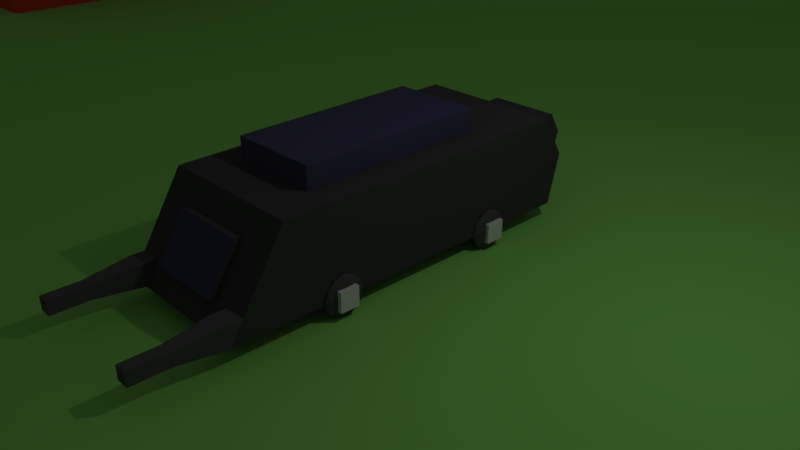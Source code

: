 # Source: rosimple.blend  (saved by Blender 2.78.0; exported with 4.5.12 LTS)
import bpy
from mathutils import Matrix  # noqa: F401  (used for matrix-valued properties, if any)

bpy.ops.wm.read_factory_settings(use_empty=True)
scene = bpy.context.scene
scene.name = 'Scene'

# ---- collections
col_collection_1 = bpy.data.collections.new('Collection 1'); scene.collection.children.link(col_collection_1)

# ---- materials (node trees are filled in below, after node groups)
mat_hinderniss = bpy.data.materials.new('Hinderniss')
mat_hinderniss.alpha_threshold = 0.0
mat_hinderniss.roughness = 0.5
mat_material_001 = bpy.data.materials.new('Material.001')
mat_material_001.alpha_threshold = 0.0
mat_material_001.roughness = 0.5
mat_material = bpy.data.materials.new('Material')
mat_material.alpha_threshold = 0.0
mat_material.diffuse_color = (0.06681, 0.06681, 0.06681, 1.0)
mat_material.roughness = 0.5
mat_material.line_color = (0.0, 0.0, 0.0, 1.0)
mat_oben = bpy.data.materials.new('oben')
mat_oben.alpha_threshold = 0.0
mat_oben.diffuse_color = (0.07059, 0.0685, 0.1376, 1.0)
mat_oben.roughness = 0.5
mat_reifen = bpy.data.materials.new('Reifen')
mat_reifen.alpha_threshold = 0.0
mat_reifen.diffuse_color = (0.08714, 0.08714, 0.08714, 1.0)
mat_reifen.roughness = 0.5
mat_hell = bpy.data.materials.new('hell')
mat_hell.alpha_threshold = 0.0
mat_hell.roughness = 0.5
mat_greifer = bpy.data.materials.new('Greifer')
mat_greifer.alpha_threshold = 0.0
mat_greifer.diffuse_color = (0.09463, 0.09463, 0.09463, 1.0)
mat_greifer.roughness = 0.5

# ---- material node trees
mat_hinderniss.use_nodes = True; mat_hinderniss.node_tree.nodes.clear()
_N = mat_hinderniss.node_tree.nodes; _L = mat_hinderniss.node_tree.links
n0 = _N.new('ShaderNodeOutputMaterial'); n0.name = 'Material Output'; n0.location = (300, 300)
n1 = _N.new('ShaderNodeBsdfDiffuse'); n1.name = 'Diffuse BSDF'; n1.location = (10, 300)
n1.inputs[0].default_value = (0.8, 0.07655, 0.0, 1.0)
_L.new(n1.outputs[0], n0.inputs[0])
n0.is_active_output = True
mat_material_001.use_nodes = True; mat_material_001.node_tree.nodes.clear()
_N = mat_material_001.node_tree.nodes; _L = mat_material_001.node_tree.links
n0 = _N.new('ShaderNodeOutputMaterial'); n0.name = 'Material Output'; n0.location = (300, 300)
n1 = _N.new('ShaderNodeBsdfDiffuse'); n1.name = 'Diffuse BSDF'; n1.location = (10, 300)
n1.inputs[0].default_value = (0.2877, 0.8, 0.1512, 1.0)
_L.new(n1.outputs[0], n0.inputs[0])
n0.is_active_output = True
mat_hell.use_nodes = True; mat_hell.node_tree.nodes.clear()
_N = mat_hell.node_tree.nodes; _L = mat_hell.node_tree.links
n0 = _N.new('ShaderNodeOutputMaterial'); n0.name = 'Material Output'; n0.location = (300, 300)
n1 = _N.new('ShaderNodeBsdfDiffuse'); n1.name = 'Diffuse BSDF'; n1.location = (10, 300)
_L.new(n1.outputs[0], n0.inputs[0])
n0.is_active_output = True

# ---- world
world_world = bpy.data.worlds.new('World'); scene.world = world_world
world_world.color = (0.05088, 0.05088, 0.05088)
world_world.use_sun_shadow = False
world_world.sun_shadow_jitter_overblur = 0.0
world_world.cycles.sampling_method = 'MANUAL'
world_world.light_settings.ao_factor = 0.5865

# ---- cameras
cam_camera = bpy.data.cameras.new('Camera')
cam_camera.clip_end = 100.0
cam_camera.lens = 35.0
cam_camera.sensor_width = 32.0
cam_camera.sensor_height = 18.0
cam_camera.ortho_scale = 7.314
cam_camera.dof.focus_distance = 0.0

# ---- lights
light_lamp = bpy.data.lights.new('Lamp', 'POINT')
light_lamp.transmission_factor = 0.0
light_lamp.cutoff_distance = 30.0
light_lamp.energy = 100.0
light_lamp.shadow_buffer_clip_start = 1.001
light_lamp.shadow_soft_size = 0.1
light_lamp.shadow_maximum_resolution = 0.006
light_lamp.use_absolute_resolution = True

# ---- meshes
me_cube_011 = bpy.data.meshes.new('Cube.011')
me_cube_011.from_pydata([(-1.0, -1.0, -1.0), (-1.0, -1.0, 1.0), (-1.0, 1.0, -1.0), (-1.0, 1.0, 1.0), (1.0, -1.0, -1.0), (1.0, -1.0, 1.0), (1.0, 1.0, -1.0), (1.0, 1.0, 1.0)], [], [(0, 1, 3, 2), (2, 3, 7, 6), (6, 7, 5, 4), (4, 5, 1, 0), (2, 6, 4, 0), (7, 3, 1, 5)])
me_cube_011.materials.append(mat_hinderniss)
me_cube_011.use_remesh_preserve_volume = False
me_cube_011.use_remesh_preserve_attributes = False
me_cube_011.use_mirror_vertex_groups = False
me_cube_011.update()
me_cube_010 = bpy.data.meshes.new('Cube.010')
me_cube_010.from_pydata([(-1.0, -1.0, -1.0), (-1.0, -1.0, 1.0), (-1.0, 1.0, -1.0), (-1.0, 1.0, 1.0), (1.0, -1.0, -1.0), (1.0, -1.0, 1.0), (1.0, 1.0, -1.0), (1.0, 1.0, 1.0)], [], [(0, 1, 3, 2), (2, 3, 7, 6), (6, 7, 5, 4), (4, 5, 1, 0), (2, 6, 4, 0), (7, 3, 1, 5)])
me_cube_010.materials.append(mat_hinderniss)
me_cube_010.use_remesh_preserve_volume = False
me_cube_010.use_remesh_preserve_attributes = False
me_cube_010.use_mirror_vertex_groups = False
me_cube_010.update()
me_cube_009 = bpy.data.meshes.new('Cube.009')
me_cube_009.from_pydata([(-1.0, -1.0, -1.0), (-1.0, -1.0, 1.0), (-1.0, 1.0, -1.0), (-1.0, 1.0, 1.0), (1.0, -1.0, -1.0), (1.0, -1.0, 1.0), (1.0, 1.0, -1.0), (1.0, 1.0, 1.0)], [], [(0, 1, 3, 2), (2, 3, 7, 6), (6, 7, 5, 4), (4, 5, 1, 0), (2, 6, 4, 0), (7, 3, 1, 5)])
me_cube_009.materials.append(mat_hinderniss)
me_cube_009.use_remesh_preserve_volume = False
me_cube_009.use_remesh_preserve_attributes = False
me_cube_009.use_mirror_vertex_groups = False
me_cube_009.update()
me_cube_008 = bpy.data.meshes.new('Cube.008')
me_cube_008.from_pydata([(-1.0, -1.0, -1.0), (-1.0, -1.0, 1.0), (-1.0, 1.0, -1.0), (-1.0, 1.0, 1.0), (1.0, -1.0, -1.0), (1.0, -1.0, 1.0), (1.0, 1.0, -1.0), (1.0, 1.0, 1.0)], [], [(0, 1, 3, 2), (2, 3, 7, 6), (6, 7, 5, 4), (4, 5, 1, 0), (2, 6, 4, 0), (7, 3, 1, 5)])
me_cube_008.materials.append(mat_hinderniss)
me_cube_008.use_remesh_preserve_volume = False
me_cube_008.use_remesh_preserve_attributes = False
me_cube_008.use_mirror_vertex_groups = False
me_cube_008.update()
me_cube_007 = bpy.data.meshes.new('Cube.007')
me_cube_007.from_pydata([(-1.0, -1.0, -1.0), (-1.0, -1.0, 1.0), (-1.0, 1.0, -1.0), (-1.0, 1.0, 1.0), (1.0, -1.0, -1.0), (1.0, -1.0, 1.0), (1.0, 1.0, -1.0), (1.0, 1.0, 1.0)], [], [(0, 1, 3, 2), (2, 3, 7, 6), (6, 7, 5, 4), (4, 5, 1, 0), (2, 6, 4, 0), (7, 3, 1, 5)])
me_cube_007.materials.append(mat_hinderniss)
me_cube_007.use_remesh_preserve_volume = False
me_cube_007.use_remesh_preserve_attributes = False
me_cube_007.use_mirror_vertex_groups = False
me_cube_007.update()
me_cube_006 = bpy.data.meshes.new('Cube.006')
me_cube_006.from_pydata([(-1.0, -1.0, -1.0), (-1.0, -1.0, 1.0), (-1.0, 1.0, -1.0), (-1.0, 1.0, 1.0), (1.0, -1.0, -1.0), (1.0, -1.0, 1.0), (1.0, 1.0, -1.0), (1.0, 1.0, 1.0)], [], [(0, 1, 3, 2), (2, 3, 7, 6), (6, 7, 5, 4), (4, 5, 1, 0), (2, 6, 4, 0), (7, 3, 1, 5)])
me_cube_006.materials.append(mat_hinderniss)
me_cube_006.use_remesh_preserve_volume = False
me_cube_006.use_remesh_preserve_attributes = False
me_cube_006.use_mirror_vertex_groups = False
me_cube_006.update()
me_cube_005 = bpy.data.meshes.new('Cube.005')
me_cube_005.from_pydata([(-1.0, -1.0, -1.0), (-1.0, -1.0, 1.0), (-1.0, 1.0, -1.0), (-1.0, 1.0, 1.0), (1.0, -1.0, -1.0), (1.0, -1.0, 1.0), (1.0, 1.0, -1.0), (1.0, 1.0, 1.0)], [], [(0, 1, 3, 2), (2, 3, 7, 6), (6, 7, 5, 4), (4, 5, 1, 0), (2, 6, 4, 0), (7, 3, 1, 5)])
me_cube_005.materials.append(mat_hinderniss)
me_cube_005.use_remesh_preserve_volume = False
me_cube_005.use_remesh_preserve_attributes = False
me_cube_005.use_mirror_vertex_groups = False
me_cube_005.update()
me_cube_004 = bpy.data.meshes.new('Cube.004')
me_cube_004.from_pydata([(-1.0, -1.0, -1.0), (-1.0, -1.0, 1.0), (-1.0, 1.0, -1.0), (-1.0, 1.0, 1.0), (1.0, -1.0, -1.0), (1.0, -1.0, 1.0), (1.0, 1.0, -1.0), (1.0, 1.0, 1.0)], [], [(0, 1, 3, 2), (2, 3, 7, 6), (6, 7, 5, 4), (4, 5, 1, 0), (2, 6, 4, 0), (7, 3, 1, 5)])
me_cube_004.materials.append(mat_hinderniss)
me_cube_004.use_remesh_preserve_volume = False
me_cube_004.use_remesh_preserve_attributes = False
me_cube_004.use_mirror_vertex_groups = False
me_cube_004.update()
me_cube_003 = bpy.data.meshes.new('Cube.003')
me_cube_003.from_pydata([(-1.0, -1.0, -1.0), (-1.0, -1.0, 1.0), (-1.0, 1.0, -1.0), (-1.0, 1.0, 1.0), (1.0, -1.0, -1.0), (1.0, -1.0, 1.0), (1.0, 1.0, -1.0), (1.0, 1.0, 1.0)], [], [(0, 1, 3, 2), (2, 3, 7, 6), (6, 7, 5, 4), (4, 5, 1, 0), (2, 6, 4, 0), (7, 3, 1, 5)])
me_cube_003.materials.append(mat_material_001)
me_cube_003.use_remesh_preserve_volume = False
me_cube_003.use_remesh_preserve_attributes = False
me_cube_003.use_mirror_vertex_groups = False
me_cube_003.update()
me_cube = bpy.data.meshes.new('Cube')
me_cube.from_pydata([(1.0, 1.0, -0.9359), (1.0, -1.155, -0.9347), (-1.0, -1.155, -0.9347), (-1.0, 1.0, -0.9359), (1.0, 0.9259, 0.9269), (1.0, -0.8449, 0.8386), (-1.0, -0.8449, 0.8386), (-1.0, 0.9259, 0.9269), (1.788e-07, 1.0, -0.9359), (1.0, 1.074, 0.07306), (-1.0, 1.074, 0.07306), (2.384e-07, 0.9259, 0.9269), (-5.96e-08, -1.155, -0.9347), (1.0, -1.0, -0.04804), (-1.0, -1.0, -0.04804), (-4.172e-07, -0.8449, 0.8386), (-0.5, -1.155, -0.9347), (1.0, -0.9225, 0.3953), (-1.0, -0.9225, 0.3953), (-0.5, -0.8449, 0.8386), (0.5, -1.155, -0.9347), (1.0, -1.078, -0.4914), (-1.0, -1.078, -0.4914), (0.5, -0.8449, 0.8386), (-0.5, -1.0, -0.04804), (0.5, -1.0, -0.04804), (-1.788e-07, -1.078, -0.4914), (-3.576e-07, -0.9225, 0.3953), (0.5, -0.9225, 0.3953), (0.5, -1.078, -0.4914), (-0.5, -1.078, -0.4914), (-0.5, -0.9225, 0.3953), (0.5, -1.042, -0.02239), (-3.295e-07, -1.042, -0.02239), (-3.891e-07, -0.9642, 0.421), (-0.5, -1.042, -0.02239), (-2.103e-07, -1.119, -0.4657), (0.5, -0.9642, 0.421), (0.5, -1.119, -0.4657), (-0.5, -1.119, -0.4657), (-0.5, -0.9642, 0.421), (0.6115, 0.4959, 0.9055), (0.6115, -0.5869, 0.8515), (7.922e-08, 0.4959, 0.9055), (-0.6115, 0.4959, 0.9055), (-0.3058, -0.5869, 0.8515), (-0.6115, -0.5869, 0.8515), (0.3058, -0.5869, 0.8515), (-3.217e-07, -0.5869, 0.8515), (0.6115, 0.4938, 1.352), (0.6115, -0.589, 1.298), (5.524e-08, 0.4938, 1.352), (-0.6115, 0.4938, 1.352), (-0.3058, -0.589, 1.298), (-0.6115, -0.589, 1.298), (0.3058, -0.589, 1.298), (-3.457e-07, -0.589, 1.298), (-0.5, 1.0, -0.9359), (1.0, 1.0, 0.5), (-1.0, 1.0, 0.5), (-0.5, 0.9259, 0.9269), (0.5, 1.0, -0.9359), (1.0, 1.037, -0.4314), (-1.0, 1.037, -0.4314), (0.5, 0.9259, 0.9269), (-0.5, 1.074, 0.07306), (0.5, 1.074, 0.07306), (2.384e-07, 1.0, 0.5), (2.086e-07, 1.037, -0.4314), (0.5, 1.037, -0.4314), (0.5, 1.0, 0.5), (-0.5, 1.0, 0.5), (-0.5, 1.037, -0.4314), (0.5, 1.335, 0.1184), (4.034e-07, 1.335, 0.1184), (3.736e-07, 1.298, -0.3861), (-0.5, 1.335, 0.1184), (4.034e-07, 1.261, 0.5453), (0.5, 1.298, -0.3861), (0.5, 1.261, 0.5453), (-0.5, 1.261, 0.5453), (-0.5, 1.298, -0.3861)], [], [(0, 1, 20, 12, 16, 2, 3, 57, 8, 61), (15, 23, 47, 48), (62, 9, 58), (31, 19, 6, 18), (63, 59, 10), (72, 57, 3, 63), (71, 65, 10, 59), (65, 71, 80, 76), (69, 61, 8, 68), (30, 24, 14, 22), (28, 27, 34, 37), (28, 23, 15, 27), (24, 30, 39, 35), (13, 17, 28, 25), (17, 5, 23, 28), (20, 29, 26, 12), (1, 21, 29, 20), (21, 13, 25, 29), (16, 30, 22, 2), (12, 26, 30, 16), (25, 28, 37, 32), (24, 31, 18, 14), (27, 31, 40, 34), (27, 15, 19, 31), (38, 32, 33, 36), (32, 37, 34, 33), (36, 33, 35, 39), (33, 34, 40, 35), (30, 26, 36, 39), (29, 25, 32, 38), (31, 24, 35, 40), (26, 29, 38, 36), (45, 48, 56, 53), (6, 19, 45, 46), (5, 4, 41, 42), (4, 64, 11, 43, 41), (23, 5, 42, 47), (7, 6, 46, 44), (19, 15, 48, 45), (11, 60, 7, 44, 43), (49, 51, 52, 54, 53, 56, 55, 50), (41, 43, 51, 49), (46, 45, 53, 54), (42, 41, 49, 50), (47, 42, 50, 55), (48, 47, 55, 56), (44, 46, 54, 52), (43, 44, 52, 51), (66, 69, 78, 73), (9, 62, 69, 66), (62, 0, 61, 69), (64, 70, 67, 11), (4, 58, 70, 64), (58, 9, 66, 70), (60, 71, 59, 7), (11, 67, 71, 60), (68, 72, 81, 75), (65, 72, 63, 10), (67, 70, 79, 77), (68, 8, 57, 72), (2, 22, 14, 18, 6, 7, 59, 63, 3), (0, 62, 58, 4, 5, 17, 13, 21, 1), (79, 73, 74, 77), (73, 78, 75, 74), (77, 74, 76, 80), (74, 75, 81, 76), (69, 68, 75, 78), (71, 67, 77, 80), (70, 66, 73, 79), (72, 65, 76, 81)])
me_cube.polygons.foreach_set('material_index', [0, 0, 0, 0, 0, 0, 0, 0, 0, 0, 0, 0, 0, 0, 0, 0, 0, 0, 0, 0, 0, 0, 0, 0, 1, 1, 1, 1, 0, 0, 0, 0, 1, 0, 0, 0, 0, 0, 0, 0, 1, 1, 1, 1, 1, 1, 1, 1, 0, 0, 0, 0, 0, 0, 0, 0, 0, 0, 0, 0, 0, 0, 0, 0, 0, 0, 0, 0, 0, 0])
me_cube.materials.append(mat_material)
me_cube.materials.append(mat_oben)
me_cube.use_remesh_preserve_volume = False
me_cube.use_remesh_preserve_attributes = False
me_cube.use_mirror_vertex_groups = False
me_cube.update()
me_icosphere_002 = bpy.data.meshes.new('Icosphere.002')
me_icosphere_002.from_pydata([(0.0, 0.0, -1.0), (0.7236, -0.5257, -0.4472), (-0.2764, -0.8506, -0.4472), (-0.8944, 0.0, -0.4472), (-0.2764, 0.8506, -0.4472), (0.7236, 0.5257, -0.4472), (0.2764, -0.8506, 0.4472), (-0.7236, -0.5257, 0.4472), (-0.7236, 0.5257, 0.4472), (0.2764, 0.8506, 0.4472), (0.8944, 0.0, 0.4472), (0.0, 0.0, 1.0), (-0.1625, -0.5, -0.8507), (0.4253, -0.309, -0.8507), (0.2629, -0.809, -0.5257), (0.8506, 0.0, -0.5257), (0.4253, 0.309, -0.8507), (-0.5257, 0.0, -0.8507), (-0.6882, -0.5, -0.5257), (-0.1625, 0.5, -0.8507), (-0.6882, 0.5, -0.5257), (0.2629, 0.809, -0.5257), (0.9511, -0.309, 0.0), (0.9511, 0.309, 0.0), (0.0, -1.0, 0.0), (0.5878, -0.809, 0.0), (-0.9511, -0.309, 0.0), (-0.5878, -0.809, 0.0), (-0.5878, 0.809, 0.0), (-0.9511, 0.309, 0.0), (0.5878, 0.809, 0.0), (0.0, 1.0, 0.0), (0.6882, -0.5, 0.5257), (-0.2629, -0.809, 0.5257), (-0.8506, 0.0, 0.5257), (-0.2629, 0.809, 0.5257), (0.6882, 0.5, 0.5257), (0.1625, -0.5, 0.8507), (0.5257, 0.0, 0.8507), (-0.4253, -0.309, 0.8507), (-0.4253, 0.309, 0.8507), (0.1625, 0.5, 0.8507)], [], [(0, 13, 12), (1, 13, 15), (0, 12, 17), (0, 17, 19), (0, 19, 16), (1, 15, 22), (2, 14, 24), (3, 18, 26), (4, 20, 28), (5, 21, 30), (1, 22, 25), (2, 24, 27), (3, 26, 29), (4, 28, 31), (5, 30, 23), (6, 32, 37), (7, 33, 39), (8, 34, 40), (9, 35, 41), (10, 36, 38), (38, 41, 11), (38, 36, 41), (36, 9, 41), (41, 40, 11), (41, 35, 40), (35, 8, 40), (40, 39, 11), (40, 34, 39), (34, 7, 39), (39, 37, 11), (39, 33, 37), (33, 6, 37), (37, 38, 11), (37, 32, 38), (32, 10, 38), (23, 36, 10), (23, 30, 36), (30, 9, 36), (31, 35, 9), (31, 28, 35), (28, 8, 35), (29, 34, 8), (29, 26, 34), (26, 7, 34), (27, 33, 7), (27, 24, 33), (24, 6, 33), (25, 32, 6), (25, 22, 32), (22, 10, 32), (30, 31, 9), (30, 21, 31), (21, 4, 31), (28, 29, 8), (28, 20, 29), (20, 3, 29), (26, 27, 7), (26, 18, 27), (18, 2, 27), (24, 25, 6), (24, 14, 25), (14, 1, 25), (22, 23, 10), (22, 15, 23), (15, 5, 23), (16, 21, 5), (16, 19, 21), (19, 4, 21), (19, 20, 4), (19, 17, 20), (17, 3, 20), (17, 18, 3), (17, 12, 18), (12, 2, 18), (15, 16, 5), (15, 13, 16), (13, 0, 16), (12, 14, 2), (12, 13, 14), (13, 1, 14)])
me_icosphere_002.materials.append(mat_reifen)
me_icosphere_002.use_remesh_preserve_volume = False
me_icosphere_002.use_remesh_preserve_attributes = False
me_icosphere_002.use_mirror_vertex_groups = False
me_icosphere_002.update()
me_cube_014 = bpy.data.meshes.new('Cube.014')
me_cube_014.from_pydata([(-1.0, -1.0, -1.0), (-1.0, -1.0, 1.0), (-1.0, 1.0, -1.0), (-1.0, 1.0, 1.0), (1.0, -1.0, -1.0), (1.0, -1.0, 1.0), (1.0, 1.0, -1.0), (1.0, 1.0, 1.0)], [], [(0, 1, 3, 2), (2, 3, 7, 6), (6, 7, 5, 4), (4, 5, 1, 0), (2, 6, 4, 0), (7, 3, 1, 5)])
me_cube_014.materials.append(mat_hell)
me_cube_014.use_remesh_preserve_volume = False
me_cube_014.use_remesh_preserve_attributes = False
me_cube_014.use_mirror_vertex_groups = False
me_cube_014.update()
me_icosphere_003 = bpy.data.meshes.new('Icosphere.003')
me_icosphere_003.from_pydata([(0.0, 0.0, -1.0), (0.7236, -0.5257, -0.4472), (-0.2764, -0.8506, -0.4472), (-0.8944, 0.0, -0.4472), (-0.2764, 0.8506, -0.4472), (0.7236, 0.5257, -0.4472), (0.2764, -0.8506, 0.4472), (-0.7236, -0.5257, 0.4472), (-0.7236, 0.5257, 0.4472), (0.2764, 0.8506, 0.4472), (0.8944, 0.0, 0.4472), (0.0, 0.0, 1.0), (-0.1625, -0.5, -0.8507), (0.4253, -0.309, -0.8507), (0.2629, -0.809, -0.5257), (0.8506, 0.0, -0.5257), (0.4253, 0.309, -0.8507), (-0.5257, 0.0, -0.8507), (-0.6882, -0.5, -0.5257), (-0.1625, 0.5, -0.8507), (-0.6882, 0.5, -0.5257), (0.2629, 0.809, -0.5257), (0.9511, -0.309, 0.0), (0.9511, 0.309, 0.0), (0.0, -1.0, 0.0), (0.5878, -0.809, 0.0), (-0.9511, -0.309, 0.0), (-0.5878, -0.809, 0.0), (-0.5878, 0.809, 0.0), (-0.9511, 0.309, 0.0), (0.5878, 0.809, 0.0), (0.0, 1.0, 0.0), (0.6882, -0.5, 0.5257), (-0.2629, -0.809, 0.5257), (-0.8506, 0.0, 0.5257), (-0.2629, 0.809, 0.5257), (0.6882, 0.5, 0.5257), (0.1625, -0.5, 0.8507), (0.5257, 0.0, 0.8507), (-0.4253, -0.309, 0.8507), (-0.4253, 0.309, 0.8507), (0.1625, 0.5, 0.8507)], [], [(0, 13, 12), (1, 13, 15), (0, 12, 17), (0, 17, 19), (0, 19, 16), (1, 15, 22), (2, 14, 24), (3, 18, 26), (4, 20, 28), (5, 21, 30), (1, 22, 25), (2, 24, 27), (3, 26, 29), (4, 28, 31), (5, 30, 23), (6, 32, 37), (7, 33, 39), (8, 34, 40), (9, 35, 41), (10, 36, 38), (38, 41, 11), (38, 36, 41), (36, 9, 41), (41, 40, 11), (41, 35, 40), (35, 8, 40), (40, 39, 11), (40, 34, 39), (34, 7, 39), (39, 37, 11), (39, 33, 37), (33, 6, 37), (37, 38, 11), (37, 32, 38), (32, 10, 38), (23, 36, 10), (23, 30, 36), (30, 9, 36), (31, 35, 9), (31, 28, 35), (28, 8, 35), (29, 34, 8), (29, 26, 34), (26, 7, 34), (27, 33, 7), (27, 24, 33), (24, 6, 33), (25, 32, 6), (25, 22, 32), (22, 10, 32), (30, 31, 9), (30, 21, 31), (21, 4, 31), (28, 29, 8), (28, 20, 29), (20, 3, 29), (26, 27, 7), (26, 18, 27), (18, 2, 27), (24, 25, 6), (24, 14, 25), (14, 1, 25), (22, 23, 10), (22, 15, 23), (15, 5, 23), (16, 21, 5), (16, 19, 21), (19, 4, 21), (19, 20, 4), (19, 17, 20), (17, 3, 20), (17, 18, 3), (17, 12, 18), (12, 2, 18), (15, 16, 5), (15, 13, 16), (13, 0, 16), (12, 14, 2), (12, 13, 14), (13, 1, 14)])
me_icosphere_003.materials.append(mat_reifen)
me_icosphere_003.use_remesh_preserve_volume = False
me_icosphere_003.use_remesh_preserve_attributes = False
me_icosphere_003.use_mirror_vertex_groups = False
me_icosphere_003.update()
me_cube_015 = bpy.data.meshes.new('Cube.015')
me_cube_015.from_pydata([(-1.0, -1.0, -1.0), (-1.0, -1.0, 1.0), (-1.0, 1.0, -1.0), (-1.0, 1.0, 1.0), (1.0, -1.0, -1.0), (1.0, -1.0, 1.0), (1.0, 1.0, -1.0), (1.0, 1.0, 1.0)], [], [(0, 1, 3, 2), (2, 3, 7, 6), (6, 7, 5, 4), (4, 5, 1, 0), (2, 6, 4, 0), (7, 3, 1, 5)])
me_cube_015.materials.append(mat_hell)
me_cube_015.use_remesh_preserve_volume = False
me_cube_015.use_remesh_preserve_attributes = False
me_cube_015.use_mirror_vertex_groups = False
me_cube_015.update()
me_icosphere_001 = bpy.data.meshes.new('Icosphere.001')
me_icosphere_001.from_pydata([(0.0, 0.0, -1.0), (0.7236, -0.5257, -0.4472), (-0.2764, -0.8506, -0.4472), (-0.8944, 0.0, -0.4472), (-0.2764, 0.8506, -0.4472), (0.7236, 0.5257, -0.4472), (0.2764, -0.8506, 0.4472), (-0.7236, -0.5257, 0.4472), (-0.7236, 0.5257, 0.4472), (0.2764, 0.8506, 0.4472), (0.8944, 0.0, 0.4472), (0.0, 0.0, 1.0), (-0.1625, -0.5, -0.8507), (0.4253, -0.309, -0.8507), (0.2629, -0.809, -0.5257), (0.8506, 0.0, -0.5257), (0.4253, 0.309, -0.8507), (-0.5257, 0.0, -0.8507), (-0.6882, -0.5, -0.5257), (-0.1625, 0.5, -0.8507), (-0.6882, 0.5, -0.5257), (0.2629, 0.809, -0.5257), (0.9511, -0.309, 0.0), (0.9511, 0.309, 0.0), (0.0, -1.0, 0.0), (0.5878, -0.809, 0.0), (-0.9511, -0.309, 0.0), (-0.5878, -0.809, 0.0), (-0.5878, 0.809, 0.0), (-0.9511, 0.309, 0.0), (0.5878, 0.809, 0.0), (0.0, 1.0, 0.0), (0.6882, -0.5, 0.5257), (-0.2629, -0.809, 0.5257), (-0.8506, 0.0, 0.5257), (-0.2629, 0.809, 0.5257), (0.6882, 0.5, 0.5257), (0.1625, -0.5, 0.8507), (0.5257, 0.0, 0.8507), (-0.4253, -0.309, 0.8507), (-0.4253, 0.309, 0.8507), (0.1625, 0.5, 0.8507)], [], [(0, 13, 12), (1, 13, 15), (0, 12, 17), (0, 17, 19), (0, 19, 16), (1, 15, 22), (2, 14, 24), (3, 18, 26), (4, 20, 28), (5, 21, 30), (1, 22, 25), (2, 24, 27), (3, 26, 29), (4, 28, 31), (5, 30, 23), (6, 32, 37), (7, 33, 39), (8, 34, 40), (9, 35, 41), (10, 36, 38), (38, 41, 11), (38, 36, 41), (36, 9, 41), (41, 40, 11), (41, 35, 40), (35, 8, 40), (40, 39, 11), (40, 34, 39), (34, 7, 39), (39, 37, 11), (39, 33, 37), (33, 6, 37), (37, 38, 11), (37, 32, 38), (32, 10, 38), (23, 36, 10), (23, 30, 36), (30, 9, 36), (31, 35, 9), (31, 28, 35), (28, 8, 35), (29, 34, 8), (29, 26, 34), (26, 7, 34), (27, 33, 7), (27, 24, 33), (24, 6, 33), (25, 32, 6), (25, 22, 32), (22, 10, 32), (30, 31, 9), (30, 21, 31), (21, 4, 31), (28, 29, 8), (28, 20, 29), (20, 3, 29), (26, 27, 7), (26, 18, 27), (18, 2, 27), (24, 25, 6), (24, 14, 25), (14, 1, 25), (22, 23, 10), (22, 15, 23), (15, 5, 23), (16, 21, 5), (16, 19, 21), (19, 4, 21), (19, 20, 4), (19, 17, 20), (17, 3, 20), (17, 18, 3), (17, 12, 18), (12, 2, 18), (15, 16, 5), (15, 13, 16), (13, 0, 16), (12, 14, 2), (12, 13, 14), (13, 1, 14)])
me_icosphere_001.materials.append(mat_reifen)
me_icosphere_001.use_remesh_preserve_volume = False
me_icosphere_001.use_remesh_preserve_attributes = False
me_icosphere_001.use_mirror_vertex_groups = False
me_icosphere_001.update()
me_cube_013 = bpy.data.meshes.new('Cube.013')
me_cube_013.from_pydata([(-1.0, -1.0, -1.0), (-1.0, -1.0, 1.0), (-1.0, 1.0, -1.0), (-1.0, 1.0, 1.0), (1.0, -1.0, -1.0), (1.0, -1.0, 1.0), (1.0, 1.0, -1.0), (1.0, 1.0, 1.0)], [], [(0, 1, 3, 2), (2, 3, 7, 6), (6, 7, 5, 4), (4, 5, 1, 0), (2, 6, 4, 0), (7, 3, 1, 5)])
me_cube_013.materials.append(mat_hell)
me_cube_013.use_remesh_preserve_volume = False
me_cube_013.use_remesh_preserve_attributes = False
me_cube_013.use_mirror_vertex_groups = False
me_cube_013.update()
me_icosphere = bpy.data.meshes.new('Icosphere')
me_icosphere.from_pydata([(0.0, 0.0, -1.0), (0.7236, -0.5257, -0.4472), (-0.2764, -0.8506, -0.4472), (-0.8944, 0.0, -0.4472), (-0.2764, 0.8506, -0.4472), (0.7236, 0.5257, -0.4472), (0.2764, -0.8506, 0.4472), (-0.7236, -0.5257, 0.4472), (-0.7236, 0.5257, 0.4472), (0.2764, 0.8506, 0.4472), (0.8944, 0.0, 0.4472), (0.0, 0.0, 1.0), (-0.1625, -0.5, -0.8507), (0.4253, -0.309, -0.8507), (0.2629, -0.809, -0.5257), (0.8506, 0.0, -0.5257), (0.4253, 0.309, -0.8507), (-0.5257, 0.0, -0.8507), (-0.6882, -0.5, -0.5257), (-0.1625, 0.5, -0.8507), (-0.6882, 0.5, -0.5257), (0.2629, 0.809, -0.5257), (0.9511, -0.309, 0.0), (0.9511, 0.309, 0.0), (0.0, -1.0, 0.0), (0.5878, -0.809, 0.0), (-0.9511, -0.309, 0.0), (-0.5878, -0.809, 0.0), (-0.5878, 0.809, 0.0), (-0.9511, 0.309, 0.0), (0.5878, 0.809, 0.0), (0.0, 1.0, 0.0), (0.6882, -0.5, 0.5257), (-0.2629, -0.809, 0.5257), (-0.8506, 0.0, 0.5257), (-0.2629, 0.809, 0.5257), (0.6882, 0.5, 0.5257), (0.1625, -0.5, 0.8507), (0.5257, 0.0, 0.8507), (-0.4253, -0.309, 0.8507), (-0.4253, 0.309, 0.8507), (0.1625, 0.5, 0.8507)], [], [(0, 13, 12), (1, 13, 15), (0, 12, 17), (0, 17, 19), (0, 19, 16), (1, 15, 22), (2, 14, 24), (3, 18, 26), (4, 20, 28), (5, 21, 30), (1, 22, 25), (2, 24, 27), (3, 26, 29), (4, 28, 31), (5, 30, 23), (6, 32, 37), (7, 33, 39), (8, 34, 40), (9, 35, 41), (10, 36, 38), (38, 41, 11), (38, 36, 41), (36, 9, 41), (41, 40, 11), (41, 35, 40), (35, 8, 40), (40, 39, 11), (40, 34, 39), (34, 7, 39), (39, 37, 11), (39, 33, 37), (33, 6, 37), (37, 38, 11), (37, 32, 38), (32, 10, 38), (23, 36, 10), (23, 30, 36), (30, 9, 36), (31, 35, 9), (31, 28, 35), (28, 8, 35), (29, 34, 8), (29, 26, 34), (26, 7, 34), (27, 33, 7), (27, 24, 33), (24, 6, 33), (25, 32, 6), (25, 22, 32), (22, 10, 32), (30, 31, 9), (30, 21, 31), (21, 4, 31), (28, 29, 8), (28, 20, 29), (20, 3, 29), (26, 27, 7), (26, 18, 27), (18, 2, 27), (24, 25, 6), (24, 14, 25), (14, 1, 25), (22, 23, 10), (22, 15, 23), (15, 5, 23), (16, 21, 5), (16, 19, 21), (19, 4, 21), (19, 20, 4), (19, 17, 20), (17, 3, 20), (17, 18, 3), (17, 12, 18), (12, 2, 18), (15, 16, 5), (15, 13, 16), (13, 0, 16), (12, 14, 2), (12, 13, 14), (13, 1, 14)])
me_icosphere.materials.append(mat_reifen)
me_icosphere.use_remesh_preserve_volume = False
me_icosphere.use_remesh_preserve_attributes = False
me_icosphere.use_mirror_vertex_groups = False
me_icosphere.update()
me_cube_012 = bpy.data.meshes.new('Cube.012')
me_cube_012.from_pydata([(-1.0, -1.0, -1.0), (-1.0, -1.0, 1.0), (-1.0, 1.0, -1.0), (-1.0, 1.0, 1.0), (1.0, -1.0, -1.0), (1.0, -1.0, 1.0), (1.0, 1.0, -1.0), (1.0, 1.0, 1.0)], [], [(0, 1, 3, 2), (2, 3, 7, 6), (6, 7, 5, 4), (4, 5, 1, 0), (2, 6, 4, 0), (7, 3, 1, 5)])
me_cube_012.materials.append(mat_hell)
me_cube_012.use_remesh_preserve_volume = False
me_cube_012.use_remesh_preserve_attributes = False
me_cube_012.use_mirror_vertex_groups = False
me_cube_012.update()
me_cube_002 = bpy.data.meshes.new('Cube.002')
me_cube_002.from_pydata([(-1.0, -1.0, -1.0), (-1.0, -1.0, 1.0), (-1.0, 1.0, -1.0), (-1.0, 1.0, 1.0), (1.0, -1.0, -1.0), (1.0, -1.0, 1.0), (1.0, 1.0, -1.0), (1.0, 1.0, 1.0), (-0.6177, -5.172, -0.6177), (-0.6177, -5.172, 0.6177), (0.6177, -5.172, 0.6177), (0.6177, -5.172, -0.6177), (-0.6177, -8.457, -0.6177), (-0.6177, -8.457, 0.6177), (0.6177, -8.457, 0.6177), (0.6177, -8.457, -0.6177)], [], [(0, 1, 3, 2), (2, 3, 7, 6), (6, 7, 5, 4), (4, 5, 10, 11), (2, 6, 4, 0), (7, 3, 1, 5), (8, 11, 15, 12), (1, 0, 8, 9), (0, 4, 11, 8), (5, 1, 9, 10), (15, 14, 13, 12), (9, 8, 12, 13), (10, 9, 13, 14), (11, 10, 14, 15)])
me_cube_002.materials.append(mat_greifer)
me_cube_002.use_remesh_preserve_volume = False
me_cube_002.use_remesh_preserve_attributes = False
me_cube_002.use_mirror_vertex_groups = False
me_cube_002.update()
me_cube_001 = bpy.data.meshes.new('Cube.001')
me_cube_001.from_pydata([(-1.0, -1.0, -1.0), (-1.0, -1.0, 1.0), (-1.0, 1.0, -1.0), (-1.0, 1.0, 1.0), (1.0, -1.0, -1.0), (1.0, -1.0, 1.0), (1.0, 1.0, -1.0), (1.0, 1.0, 1.0), (-0.6177, -5.172, -0.6177), (-0.6177, -5.172, 0.6177), (0.6177, -5.172, 0.6177), (0.6177, -5.172, -0.6177), (-0.6177, -8.457, -0.6177), (-0.6177, -8.457, 0.6177), (0.6177, -8.457, 0.6177), (0.6177, -8.457, -0.6177)], [], [(0, 1, 3, 2), (2, 3, 7, 6), (6, 7, 5, 4), (4, 5, 10, 11), (2, 6, 4, 0), (7, 3, 1, 5), (8, 11, 15, 12), (1, 0, 8, 9), (0, 4, 11, 8), (5, 1, 9, 10), (15, 14, 13, 12), (9, 8, 12, 13), (10, 9, 13, 14), (11, 10, 14, 15)])
me_cube_001.materials.append(mat_greifer)
me_cube_001.use_remesh_preserve_volume = False
me_cube_001.use_remesh_preserve_attributes = False
me_cube_001.use_mirror_vertex_groups = False
me_cube_001.update()

# ---- objects
ob_hindernis1 = bpy.data.objects.new('hindernis1', me_cube_011)
ob_hindernis2 = bpy.data.objects.new('hindernis2', me_cube_010)
ob_hindernis3 = bpy.data.objects.new('hindernis3', me_cube_009)
ob_hindernis4 = bpy.data.objects.new('hindernis4', me_cube_008)
ob_hindernis5 = bpy.data.objects.new('hindernis5', me_cube_007)
ob_hindernis6 = bpy.data.objects.new('hindernis6', me_cube_006)
ob_hindernis7 = bpy.data.objects.new('hindernis7', me_cube_005)
ob_hindernis8 = bpy.data.objects.new('hindernis8', me_cube_004)
ob_boden = bpy.data.objects.new('boden', me_cube_003)
ob_auto = bpy.data.objects.new('auto', me_cube)
ob_reifenhr = bpy.data.objects.new('reifenHR', me_icosphere_002)
ob_kappehr = bpy.data.objects.new('KappeHR', me_cube_014)
ob_reifenvr = bpy.data.objects.new('ReifenVR', me_icosphere_003)
ob_kappevr = bpy.data.objects.new('kappeVR', me_cube_015)
ob_reifenhl = bpy.data.objects.new('reifenHL', me_icosphere_001)
ob_reifenhl_1 = bpy.data.objects.new('ReifenHL', me_cube_013)
ob_reifenvl = bpy.data.objects.new('reifenVL', me_icosphere)
ob_kappevl = bpy.data.objects.new('KappeVL', me_cube_012)
ob_greifer2 = bpy.data.objects.new('greifer2', me_cube_002)
ob_greifer = bpy.data.objects.new('greifer', me_cube_001)
ob_lamp = bpy.data.objects.new('Lamp', light_lamp)
ob_camera = bpy.data.objects.new('Camera', cam_camera)

# ---- transforms, parenting, visibility, modifiers, constraints
ob_hindernis1.location = (23.95, 28.6, 1.541)
ob_hindernis1.scale = (1.393, 1.393, 1.393)
ob_hindernis1.lineart.crease_threshold = 0.0
ob_hindernis2.location = (35.24, -19.54, 1.541)
ob_hindernis2.scale = (1.393, 1.393, 1.393)
ob_hindernis2.lineart.crease_threshold = 0.0
ob_hindernis3.location = (-47.59, -7.435, 1.541)
ob_hindernis3.scale = (1.393, 1.393, 1.393)
ob_hindernis3.lineart.crease_threshold = 0.0
ob_hindernis4.location = (-57.23, 61.6, 3.05)
ob_hindernis4.scale = (2.964, 2.964, 2.964)
ob_hindernis4.lineart.crease_threshold = 0.0
ob_hindernis5.location = (71.86, 73.26, 3.05)
ob_hindernis5.scale = (2.964, 2.964, 2.964)
ob_hindernis5.lineart.crease_threshold = 0.0
ob_hindernis6.location = (-48.27, -26.48, 3.05)
ob_hindernis6.scale = (2.964, 2.964, 2.964)
ob_hindernis6.lineart.crease_threshold = 0.0
ob_hindernis7.location = (3.059, -27.6, 3.05)
ob_hindernis7.scale = (2.964, 2.964, 2.964)
ob_hindernis7.lineart.crease_threshold = 0.0
ob_hindernis8.location = (-19.13, 4.9, 3.05)
ob_hindernis8.scale = (2.964, 2.964, 2.964)
ob_hindernis8.lineart.crease_threshold = 0.0
ob_boden.location = (0.0, 0.0, 0.0)
ob_boden.scale = (-132.5, -132.5, 0.08159)
ob_boden.lineart.crease_threshold = 0.0
ob_auto.location = (0.0, 0.0, 0.9359)
ob_auto.scale = (1.0, 2.361, 0.6723)
ob_auto.lock_rotations_4d = False
ob_auto.empty_display_type = 'ARROWS'
ob_auto.lineart.crease_threshold = 0.0
ob_reifenhr.parent = ob_auto
ob_reifenhr.matrix_parent_inverse = Matrix(((1.0, 0.0, 0.0, -0.0), (0.0, 0.4235, 0.0, -0.0), (0.0, 0.0, 1.487, -1.392), (0.0, 0.0, 0.0, 1.0)))
ob_reifenhr.location = (-1.037, 1.129, 0.3371)
ob_reifenhr.scale = (0.0684, 0.2781, 0.2781)
ob_reifenhr.lineart.crease_threshold = 0.0
ob_kappehr.parent = ob_reifenhr
ob_kappehr.matrix_parent_inverse = Matrix(((14.62, 0.0, 0.0, 15.16), (-4.768e-07, 3.596, 0.0, -4.061), (0.0, 0.0, 3.596, -1.212), (0.0, 0.0, 0.0, 1.0)))
ob_kappehr.location = (-1.084, 1.166, 0.3371)
ob_kappehr.scale = (0.03242, 0.1306, 0.1306)
ob_kappehr.lineart.crease_threshold = 0.0
ob_reifenvr.parent = ob_auto
ob_reifenvr.matrix_parent_inverse = Matrix(((1.0, 0.0, 0.0, -0.0), (0.0, 0.4235, 0.0, -0.0), (0.0, 0.0, 1.487, -1.392), (0.0, 0.0, 0.0, 1.0)))
ob_reifenvr.location = (-1.037, -1.277, 0.3371)
ob_reifenvr.scale = (0.0684, 0.2781, 0.2781)
ob_reifenvr.lineart.crease_threshold = 0.0
ob_kappevr.parent = ob_reifenvr
ob_kappevr.matrix_parent_inverse = Matrix(((14.62, 0.0, 0.0, 15.16), (0.0, 3.596, 0.0, 4.591), (0.0, 0.0, 3.596, -1.212), (0.0, 0.0, 0.0, 1.0)))
ob_kappevr.location = (-1.091, -1.275, 0.3371)
ob_kappevr.scale = (0.03242, 0.1306, 0.1306)
ob_kappevr.lineart.crease_threshold = 0.0
ob_reifenhl.parent = ob_auto
ob_reifenhl.matrix_parent_inverse = Matrix(((1.0, 0.0, 0.0, -0.0), (0.0, 0.4235, 0.0, -0.0), (0.0, 0.0, 1.487, -1.392), (0.0, 0.0, 0.0, 1.0)))
ob_reifenhl.location = (1.013, 1.129, 0.3371)
ob_reifenhl.scale = (0.0684, 0.2781, 0.2781)
ob_reifenhl.lineart.crease_threshold = 0.0
ob_reifenhl_1.parent = ob_reifenhl
ob_reifenhl_1.matrix_parent_inverse = Matrix(((14.62, 0.0, 0.0, -14.81), (0.0, 3.596, 0.0, -4.061), (-1.192e-07, 0.0, 3.596, -1.212), (0.0, 0.0, 0.0, 1.0)))
ob_reifenhl_1.location = (1.083, 1.152, 0.3322)
ob_reifenhl_1.scale = (0.03242, 0.1306, 0.1306)
ob_reifenhl_1.lineart.crease_threshold = 0.0
ob_reifenvl.parent = ob_auto
ob_reifenvl.matrix_parent_inverse = Matrix(((1.0, 0.0, 0.0, -0.0), (0.0, 0.4235, 0.0, -0.0), (0.0, 0.0, 1.487, -1.392), (0.0, 0.0, 0.0, 1.0)))
ob_reifenvl.location = (1.013, -1.261, 0.3371)
ob_reifenvl.scale = (0.0684, 0.2781, 0.2781)
ob_reifenvl.lineart.crease_threshold = 0.0
ob_kappevl.parent = ob_reifenvl
ob_kappevl.matrix_parent_inverse = Matrix(((14.62, 0.0, 0.0, -14.81), (0.0, 3.596, 0.0, 4.533), (-1.192e-07, 0.0, 3.596, -1.212), (0.0, 0.0, 0.0, 1.0)))
ob_kappevl.location = (1.09, -1.261, 0.3371)
ob_kappevl.scale = (0.03242, 0.1306, 0.1306)
ob_kappevl.lineart.crease_threshold = 0.0
ob_greifer2.parent = ob_auto
ob_greifer2.matrix_parent_inverse = Matrix(((1.0, 0.0, 0.0, -0.0), (0.0, 0.4235, 0.0, -0.0), (0.0, 0.0, 1.487, -1.392), (0.0, 0.0, 0.0, 1.0)))
ob_greifer2.location = (0.8534, -2.615, 0.4558)
ob_greifer2.scale = (0.1435, 0.1435, 0.1435)
ob_greifer2.lineart.crease_threshold = 0.0
ob_greifer.parent = ob_auto
ob_greifer.matrix_parent_inverse = Matrix(((1.0, 0.0, 0.0, -0.0), (0.0, 0.4235, 0.0, -0.0), (0.0, 0.0, 1.487, -1.392), (0.0, 0.0, 0.0, 1.0)))
ob_greifer.location = (-0.85, -2.615, 0.4558)
ob_greifer.scale = (0.1435, 0.1435, 0.1435)
ob_greifer.lineart.crease_threshold = 0.0
ob_lamp.location = (4.076, 1.005, 5.904)
ob_lamp.rotation_euler = (0.6503, 0.05522, 1.866)
ob_lamp.lock_rotations_4d = False
ob_lamp.empty_display_type = 'ARROWS'
ob_lamp.color = (0.0, 0.0, 0.0, 0.0)
ob_lamp.lineart.crease_threshold = 0.0
ob_camera.location = (7.481, -6.508, 5.344)
ob_camera.rotation_euler = (1.109, 0.0, 0.8149)
ob_camera.lock_rotations_4d = False
ob_camera.empty_display_type = 'ARROWS'
ob_camera.color = (0.0, 0.0, 0.0, 0.0)
ob_camera.display_type = 'WIRE'
ob_camera.lineart.crease_threshold = 0.0

# ---- collection membership
col_collection_1.objects.link(ob_hindernis1)
col_collection_1.objects.link(ob_hindernis2)
col_collection_1.objects.link(ob_hindernis3)
col_collection_1.objects.link(ob_hindernis4)
col_collection_1.objects.link(ob_hindernis5)
col_collection_1.objects.link(ob_hindernis6)
col_collection_1.objects.link(ob_hindernis7)
col_collection_1.objects.link(ob_hindernis8)
col_collection_1.objects.link(ob_boden)
col_collection_1.objects.link(ob_auto)
col_collection_1.objects.link(ob_reifenhr)
col_collection_1.objects.link(ob_kappehr)
col_collection_1.objects.link(ob_reifenvr)
col_collection_1.objects.link(ob_kappevr)
col_collection_1.objects.link(ob_reifenhl)
col_collection_1.objects.link(ob_reifenhl_1)
col_collection_1.objects.link(ob_reifenvl)
col_collection_1.objects.link(ob_kappevl)
col_collection_1.objects.link(ob_greifer2)
col_collection_1.objects.link(ob_greifer)
col_collection_1.objects.link(ob_lamp)
col_collection_1.objects.link(ob_camera)

# ---- scene / render settings (as saved in the file)
scene.camera = ob_camera
scene.frame_start = 1; scene.frame_end = 250; scene.frame_set(1)
scene.render.engine = 'CYCLES'
scene.render.resolution_percentage = 50
scene.render.dither_intensity = 0.0
scene.cycles.use_denoising = False
scene.cycles.samples = 128
scene.cycles.sampling_pattern = 'TABULATED_SOBOL'
scene.cycles.light_sampling_threshold = 0.0
scene.cycles.use_adaptive_sampling = False
scene.cycles.use_light_tree = False
scene.cycles.blur_glossy = 0.0
scene.cycles.sample_clamp_indirect = 0.0
scene.view_settings.view_transform = 'Standard'
bpy.context.view_layer.update()
